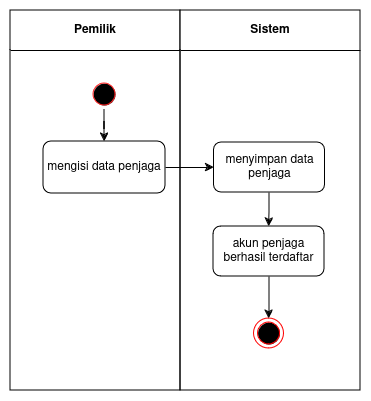

The diagram above was exported from draw.io. Its source (the exported page's mxGraphModel, read from the mxfile embedded in the PNG):
<mxGraphModel dx="1039" dy="558" grid="1" gridSize="10" guides="1" tooltips="1" connect="1" arrows="1" fold="1" page="1" pageScale="1" pageWidth="850" pageHeight="1100" math="0" shadow="0">
  <root>
    <mxCell id="UATuhrKQAdO7PYf8eu9R-0" />
    <mxCell id="UATuhrKQAdO7PYf8eu9R-1" parent="UATuhrKQAdO7PYf8eu9R-0" />
    <mxCell id="UATuhrKQAdO7PYf8eu9R-2" value="&lt;div&gt;&lt;font style=&quot;font-size: 12px;&quot;&gt;&lt;b&gt;&lt;font style=&quot;font-size: 12px;&quot;&gt;Pemilik&lt;br&gt;&lt;/font&gt;&lt;/b&gt;&lt;/font&gt;&lt;/div&gt;" style="swimlane;whiteSpace=wrap;html=1;startSize=40;" vertex="1" parent="UATuhrKQAdO7PYf8eu9R-1">
      <mxGeometry x="160" y="160" width="170" height="380" as="geometry" />
    </mxCell>
    <mxCell id="UATuhrKQAdO7PYf8eu9R-3" value="" style="ellipse;html=1;shape=startState;fillColor=#000000;strokeColor=#FF2121;" vertex="1" parent="UATuhrKQAdO7PYf8eu9R-2">
      <mxGeometry x="79" y="69" width="30" height="30" as="geometry" />
    </mxCell>
    <mxCell id="UATuhrKQAdO7PYf8eu9R-4" value="mengisi data penjaga" style="whiteSpace=wrap;html=1;rounded=1;" vertex="1" parent="UATuhrKQAdO7PYf8eu9R-2">
      <mxGeometry x="33" y="131" width="122" height="52" as="geometry" />
    </mxCell>
    <mxCell id="UATuhrKQAdO7PYf8eu9R-5" value="" style="edgeStyle=orthogonalEdgeStyle;rounded=0;orthogonalLoop=1;jettySize=auto;html=1;" edge="1" parent="UATuhrKQAdO7PYf8eu9R-2" source="UATuhrKQAdO7PYf8eu9R-3" target="UATuhrKQAdO7PYf8eu9R-4">
      <mxGeometry relative="1" as="geometry" />
    </mxCell>
    <mxCell id="UATuhrKQAdO7PYf8eu9R-6" value="Sistem" style="swimlane;whiteSpace=wrap;html=1;startSize=40;" vertex="1" parent="UATuhrKQAdO7PYf8eu9R-1">
      <mxGeometry x="330" y="160" width="180" height="380" as="geometry" />
    </mxCell>
    <mxCell id="UATuhrKQAdO7PYf8eu9R-7" value="" style="ellipse;html=1;shape=endState;fillColor=#000000;strokeColor=#ff0000;" vertex="1" parent="UATuhrKQAdO7PYf8eu9R-6">
      <mxGeometry x="73.5" y="308" width="30" height="30" as="geometry" />
    </mxCell>
    <mxCell id="UATuhrKQAdO7PYf8eu9R-8" value="" style="edgeStyle=orthogonalEdgeStyle;rounded=0;orthogonalLoop=1;jettySize=auto;html=1;" edge="1" parent="UATuhrKQAdO7PYf8eu9R-6">
      <mxGeometry relative="1" as="geometry">
        <mxPoint x="82.5" y="270" as="sourcePoint" />
      </mxGeometry>
    </mxCell>
    <mxCell id="UATuhrKQAdO7PYf8eu9R-9" value="" style="edgeStyle=orthogonalEdgeStyle;rounded=0;orthogonalLoop=1;jettySize=auto;html=1;" edge="1" parent="UATuhrKQAdO7PYf8eu9R-6" source="UATuhrKQAdO7PYf8eu9R-10" target="UATuhrKQAdO7PYf8eu9R-7">
      <mxGeometry relative="1" as="geometry" />
    </mxCell>
    <mxCell id="UATuhrKQAdO7PYf8eu9R-10" value="akun penjaga berhasil terdaftar" style="whiteSpace=wrap;html=1;rounded=1;" vertex="1" parent="UATuhrKQAdO7PYf8eu9R-6">
      <mxGeometry x="33" y="216" width="111" height="50" as="geometry" />
    </mxCell>
    <mxCell id="OF9jRlhzuMVVUd4Tb3Ca-2" value="" style="edgeStyle=orthogonalEdgeStyle;rounded=0;orthogonalLoop=1;jettySize=auto;html=1;" edge="1" parent="UATuhrKQAdO7PYf8eu9R-6" source="OF9jRlhzuMVVUd4Tb3Ca-0" target="UATuhrKQAdO7PYf8eu9R-10">
      <mxGeometry relative="1" as="geometry" />
    </mxCell>
    <mxCell id="OF9jRlhzuMVVUd4Tb3Ca-0" value="menyimpan data penjaga" style="whiteSpace=wrap;html=1;rounded=1;" vertex="1" parent="UATuhrKQAdO7PYf8eu9R-6">
      <mxGeometry x="33.5" y="132" width="111" height="50" as="geometry" />
    </mxCell>
    <mxCell id="OF9jRlhzuMVVUd4Tb3Ca-1" value="" style="edgeStyle=orthogonalEdgeStyle;rounded=0;orthogonalLoop=1;jettySize=auto;html=1;" edge="1" parent="UATuhrKQAdO7PYf8eu9R-1" source="UATuhrKQAdO7PYf8eu9R-4" target="OF9jRlhzuMVVUd4Tb3Ca-0">
      <mxGeometry relative="1" as="geometry" />
    </mxCell>
  </root>
</mxGraphModel>